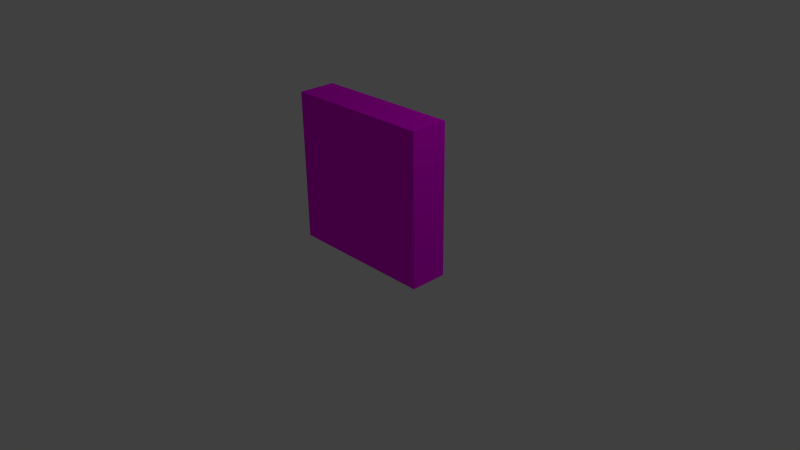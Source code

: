 # Source: wall.blend  (saved by Blender 2.69.0; exported with 4.5.12 LTS)
import bpy
from mathutils import Matrix  # noqa: F401  (used for matrix-valued properties, if any)

bpy.ops.wm.read_factory_settings(use_empty=True)
scene = bpy.context.scene
scene.name = 'Scene'

# ---- collections
col_collection_1 = bpy.data.collections.new('Collection 1'); scene.collection.children.link(col_collection_1)

# ---- images (referenced by path relative to the original .blend; pixels are not part of the script)
import os
ASSET_DIR = os.environ.get("B2B_ASSET_DIR", "")  # directory of the original .blend (textures are referenced by path, not embedded)
HERE = os.path.dirname(os.path.abspath(__file__))  # packed textures are extracted next to this script under _unpacked/

def load_image(name, relpath, width, height, colorspace="sRGB"):
    """Load a texture the original file referenced (path relative to the .blend, or extracted next to this script)."""
    p = next((c for c in (os.path.join(HERE, relpath), os.path.join(ASSET_DIR, relpath)) if relpath and os.path.exists(c)), "")
    if p:
        img = bpy.data.images.load(p, check_existing=True)
        img.name = name
    else:  # same state as the original file: an image datablock whose file is absent (Cycles renders it pink)
        img = bpy.data.images.new(name, width, height)
        img.source = "FILE"
        img.filepath = "//" + (relpath or name)
    img.colorspace_settings.name = colorspace
    return img
img_brickwall_texture_jpg = load_image('brickwall_texture.jpg', 'brickwall_texture.jpg', 1024, 1024, 'sRGB')

# ---- materials (node trees are filled in below, after node groups)
mat_material = bpy.data.materials.new('Material')
mat_material.alpha_threshold = 0.0
mat_material.roughness = 0.5
mat_material.line_color = (0.0, 0.0, 0.0, 1.0)

# ---- material node trees
mat_material.use_nodes = True; mat_material.node_tree.nodes.clear()
_N = mat_material.node_tree.nodes; _L = mat_material.node_tree.links
n0 = _N.new('ShaderNodeOutputMaterial'); n0.name = 'Material Output'; n0.location = (300, 300)
n1 = _N.new('ShaderNodeBsdfDiffuse'); n1.name = 'Diffuse BSDF'; n1.location = (10, 300)
n2 = _N.new('ShaderNodeTexImage'); n2.name = 'Image Texture'; n2.location = (-180, 300)
n2.width = 140
n2.image = img_brickwall_texture_jpg
_L.new(n1.outputs[0], n0.inputs[0])
_L.new(n2.outputs[0], n1.inputs[0])
n0.is_active_output = True

# ---- world
world_world = bpy.data.worlds.new('World'); scene.world = world_world
world_world.color = (0.05088, 0.05088, 0.05088)
world_world.use_sun_shadow = False
world_world.sun_shadow_jitter_overblur = 0.0
world_world.cycles.sampling_method = 'MANUAL'
world_world.cycles.sample_map_resolution = 256

# ---- cameras
cam_camera = bpy.data.cameras.new('Camera')
cam_camera.clip_end = 100.0
cam_camera.lens = 35.0
cam_camera.sensor_width = 32.0
cam_camera.sensor_height = 18.0
cam_camera.ortho_scale = 7.314
cam_camera.dof.focus_distance = 0.0

# ---- lights
light_lamp = bpy.data.lights.new('Lamp', 'POINT')
light_lamp.transmission_factor = 0.0
light_lamp.cutoff_distance = 30.0
light_lamp.energy = 100.0
light_lamp.shadow_buffer_clip_start = 1.001
light_lamp.shadow_soft_size = 0.1
light_lamp.shadow_maximum_resolution = 0.006
light_lamp.use_absolute_resolution = True
light_lamp.cycles.use_multiple_importance_sampling = False

# ---- meshes
me_cube = bpy.data.meshes.new('Cube')
me_cube.from_pydata([(1.0, 1.0, -1.0), (1.0, 0.5, -1.0), (-1.0, 0.5, -1.0), (-1.0, 1.0, -1.0), (1.0, 1.0, 1.0), (1.0, 0.5, 1.0), (-1.0, 0.5, 1.0), (-1.0, 1.0, 1.0)], [], [(0, 1, 2, 3), (4, 7, 6, 5), (0, 4, 5, 1), (1, 5, 6, 2), (2, 6, 7, 3), (4, 0, 3, 7)])
_uv = me_cube.uv_layers.new(name='UVMap')
_uv.uv.foreach_set('vector', [0.4, 0.5004, 0.4, 0.6004, 0.0001032, 0.6004, 0.0001033, 0.5004, 0.7355, 0.4947, 0.09383, 0.4947, 0.09383, 0.3343, 0.7355, 0.3343, 0.8258, 0.003548, 0.8258, 0.5676, 0.6684, 0.5676, 0.6684, 0.003548, 1.075, -0.0001771, 1.075, 0.5639, 0.4218, 0.5639, 0.4218, -0.0001768, 0.4142, 0.08401, 0.4142, 0.6481, 0.2567, 0.6481, 0.2567, 0.08401, -0.2522, 0.5647, -0.2522, 0.0005687, 0.416, 0.0005684, 0.416, 0.5647])
me_cube.materials.append(mat_material)
me_cube.use_remesh_preserve_volume = False
me_cube.use_remesh_preserve_attributes = False
me_cube.use_mirror_vertex_groups = False
me_cube.update()

# ---- objects
ob_cube = bpy.data.objects.new('Cube', me_cube)
ob_lamp = bpy.data.objects.new('Lamp', light_lamp)
ob_camera = bpy.data.objects.new('Camera', cam_camera)

# ---- transforms, parenting, visibility, modifiers, constraints
ob_cube.location = (0.0, -0.75, 1.0)
ob_cube.lock_rotations_4d = False
ob_cube.empty_display_type = 'ARROWS'
ob_cube.lineart.crease_threshold = 0.0
ob_lamp.location = (4.076, 1.005, 5.904)
ob_lamp.rotation_euler = (0.6503, 0.05522, 1.866)
ob_lamp.lock_rotations_4d = False
ob_lamp.empty_display_type = 'ARROWS'
ob_lamp.color = (0.0, 0.0, 0.0, 0.0)
ob_lamp.lineart.crease_threshold = 0.0
ob_camera.location = (7.481, -6.508, 5.344)
ob_camera.rotation_euler = (1.109, 0.01082, 0.8149)
ob_camera.lock_rotations_4d = False
ob_camera.empty_display_type = 'ARROWS'
ob_camera.color = (0.0, 0.0, 0.0, 0.0)
ob_camera.display_type = 'WIRE'
ob_camera.lineart.crease_threshold = 0.0

# ---- collection membership
col_collection_1.objects.link(ob_cube)
col_collection_1.objects.link(ob_lamp)
col_collection_1.objects.link(ob_camera)

# ---- scene / render settings (as saved in the file)
scene.camera = ob_camera
scene.frame_start = 1; scene.frame_end = 250; scene.frame_set(1)
scene.render.engine = 'CYCLES'
scene.render.image_settings.compression = 90
scene.render.resolution_percentage = 50
scene.render.dither_intensity = 0.0
scene.cycles.use_denoising = False
scene.cycles.samples = 10
scene.cycles.sampling_pattern = 'TABULATED_SOBOL'
scene.cycles.light_sampling_threshold = 0.0
scene.cycles.use_adaptive_sampling = False
scene.cycles.use_light_tree = False
scene.cycles.blur_glossy = 0.0
scene.cycles.volume_bounces = 1
scene.cycles.pixel_filter_type = 'GAUSSIAN'
scene.cycles.sample_clamp_indirect = 0.0
scene.view_settings.view_transform = 'Standard'
bpy.context.view_layer.update()
